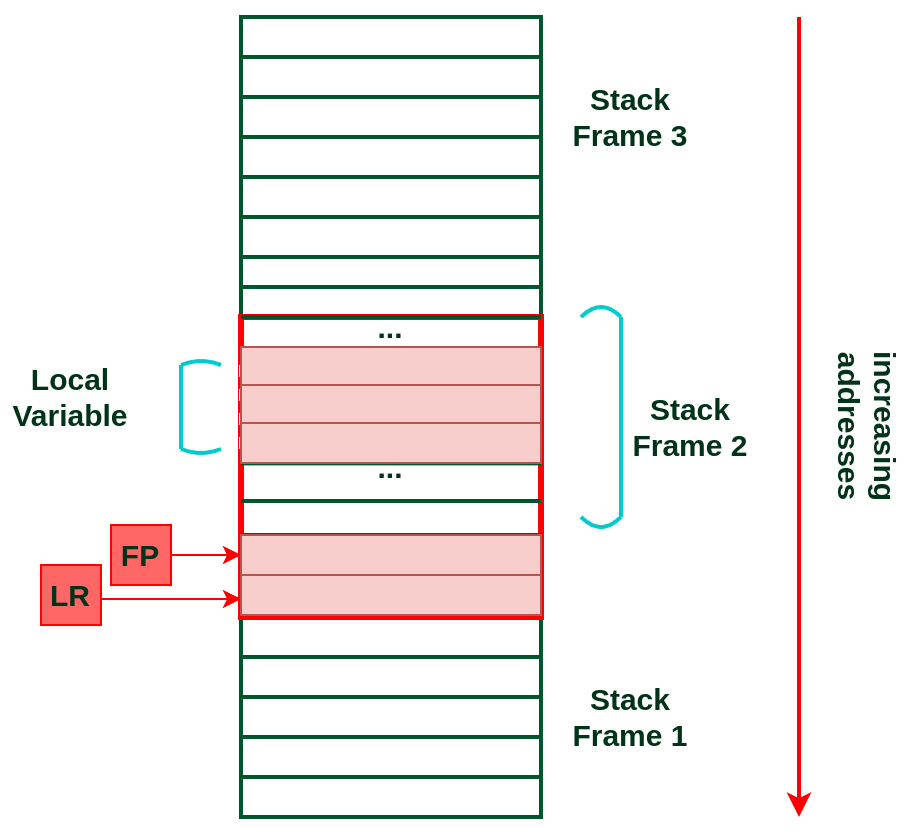

The diagram above was exported from draw.io. Its source (the exported page's mxGraphModel, read from the mxfile embedded in the PNG):
<mxGraphModel dx="903" dy="550" grid="1" gridSize="10" guides="1" tooltips="1" connect="1" arrows="1" fold="1" page="1" pageScale="1" pageWidth="850" pageHeight="1100" math="0" shadow="0">
  <root>
    <mxCell id="0" />
    <mxCell id="1" parent="0" />
    <mxCell id="stack_outline" value="" style="rounded=0;whiteSpace=wrap;html=1;fillColor=none;strokeColor=#00562C;strokeWidth=2;fontStyle=1;fontSize=15;fontColor=#00331A;" parent="1" vertex="1">
      <mxGeometry x="200" y="100" width="150" height="400" as="geometry" />
    </mxCell>
    <mxCell id="dots1" value="..." style="text;html=1;strokeColor=#FF0000;fillColor=none;align=center;verticalAlign=middle;whiteSpace=wrap;rounded=0;fontColor=#00331A;strokeWidth=3;fontStyle=1;fontSize=15;" parent="1" vertex="1">
      <mxGeometry x="200" y="250" width="150" height="150" as="geometry" />
    </mxCell>
    <mxCell id="line1" value="" style="endArrow=none;html=1;rounded=0;strokeColor=#00562C;strokeWidth=2;entryX=1;entryY=0.25;entryDx=0;entryDy=0;exitX=0;exitY=0.25;exitDx=0;exitDy=0;fontStyle=1;fontSize=15;fontColor=#00331A;" parent="1" source="stack_outline" target="stack_outline" edge="1">
      <mxGeometry width="50" height="50" relative="1" as="geometry">
        <mxPoint x="200" y="200" as="sourcePoint" />
        <mxPoint x="350" y="200" as="targetPoint" />
      </mxGeometry>
    </mxCell>
    <mxCell id="line2" value="" style="endArrow=none;html=1;rounded=0;strokeColor=#00562C;strokeWidth=2;entryX=1;entryY=0.375;entryDx=0;entryDy=0;exitX=0;exitY=0.375;exitDx=0;exitDy=0;fontStyle=1;fontSize=15;fontColor=#00331A;" parent="1" source="stack_outline" target="stack_outline" edge="1">
      <mxGeometry width="50" height="50" relative="1" as="geometry">
        <mxPoint x="200" y="250" as="sourcePoint" />
        <mxPoint x="350" y="250" as="targetPoint" />
      </mxGeometry>
    </mxCell>
    <mxCell id="line3" value="" style="endArrow=none;html=1;rounded=0;strokeColor=#00562C;strokeWidth=2;entryX=1;entryY=0.5;entryDx=0;entryDy=0;exitX=0;exitY=0.5;exitDx=0;exitDy=0;fontStyle=1;fontSize=15;fontColor=#00331A;" parent="1" edge="1">
      <mxGeometry width="50" height="50" relative="1" as="geometry">
        <mxPoint x="200" y="304.0000000000001" as="sourcePoint" />
        <mxPoint x="349.9999999999999" y="304.0000000000001" as="targetPoint" />
      </mxGeometry>
    </mxCell>
    <mxCell id="line4" value="" style="endArrow=none;html=1;rounded=0;strokeColor=#00562C;strokeWidth=2;entryX=1;entryY=0.625;entryDx=0;entryDy=0;exitX=0;exitY=0.625;exitDx=0;exitDy=0;fontStyle=1;fontSize=15;fontColor=#00331A;" parent="1" edge="1">
      <mxGeometry width="50" height="50" relative="1" as="geometry">
        <mxPoint x="200" y="359.0000000000001" as="sourcePoint" />
        <mxPoint x="349.99999999999994" y="359" as="targetPoint" />
      </mxGeometry>
    </mxCell>
    <mxCell id="line5" value="" style="endArrow=none;html=1;rounded=0;strokeColor=#00562C;strokeWidth=2;entryX=1;entryY=0.75;entryDx=0;entryDy=0;exitX=0;exitY=0.75;exitDx=0;exitDy=0;fontStyle=1;fontSize=15;fontColor=#00331A;" parent="1" edge="1">
      <mxGeometry width="50" height="50" relative="1" as="geometry">
        <mxPoint x="200" y="388" as="sourcePoint" />
        <mxPoint x="349.99999999999994" y="388" as="targetPoint" />
      </mxGeometry>
    </mxCell>
    <mxCell id="local_vars_brace" value="" style="rounded=0;whiteSpace=wrap;html=1;fillColor=none;strokeColor=#FFFFFF;strokeWidth=2;dashed=1;fontStyle=1;fontSize=15;fontColor=#00331A;" parent="1" vertex="1">
      <mxGeometry x="180" y="270" width="20" height="50" as="geometry" />
    </mxCell>
    <mxCell id="FP_block" value="FP" style="rounded=0;whiteSpace=wrap;html=1;fillColor=#FF6666;strokeColor=#FF0000;fontStyle=1;fontSize=15;fontColor=#00331A;" parent="1" vertex="1">
      <mxGeometry x="135" y="354" width="30" height="30" as="geometry" />
    </mxCell>
    <mxCell id="LR_block" value="LR" style="rounded=0;whiteSpace=wrap;html=1;fillColor=#FF6666;strokeColor=#FF0000;fontStyle=1;fontSize=15;fontColor=#00331A;" parent="1" vertex="1">
      <mxGeometry x="100" y="374" width="30" height="30" as="geometry" />
    </mxCell>
    <mxCell id="fp_arrow" style="edgeStyle=orthogonalEdgeStyle;rounded=0;orthogonalLoop=1;jettySize=auto;html=1;exitX=1;exitY=0.5;exitDx=0;exitDy=0;strokeColor=#FF0000;entryX=0;entryY=0.675;entryDx=0;entryDy=0;entryPerimeter=0;fontStyle=1;fontSize=15;fontColor=#00331A;" parent="1" source="FP_block" edge="1">
      <mxGeometry relative="1" as="geometry">
        <Array as="points" />
        <mxPoint x="200" y="369" as="targetPoint" />
      </mxGeometry>
    </mxCell>
    <mxCell id="lr_arrow" style="edgeStyle=orthogonalEdgeStyle;rounded=0;orthogonalLoop=1;jettySize=auto;html=1;exitX=1;exitY=0.5;exitDx=0;exitDy=0;strokeColor=#FF0000;fontStyle=1;fontSize=15;fontColor=#00331A;" parent="1" source="LR_block" edge="1">
      <mxGeometry relative="1" as="geometry">
        <Array as="points">
          <mxPoint x="200" y="391" />
        </Array>
        <mxPoint x="200" y="391" as="targetPoint" />
      </mxGeometry>
    </mxCell>
    <mxCell id="stack_frame3_label" value="Stack&lt;br&gt;Frame 3" style="text;html=1;strokeColor=none;fillColor=none;align=center;verticalAlign=middle;whiteSpace=wrap;rounded=0;fontColor=#00331A;fontStyle=1;fontSize=15;" parent="1" vertex="1">
      <mxGeometry x="360" y="130" width="70" height="40" as="geometry" />
    </mxCell>
    <mxCell id="stack_frame2_label" value="Stack&lt;br&gt;Frame 2" style="text;html=1;strokeColor=none;fillColor=none;align=center;verticalAlign=middle;whiteSpace=wrap;rounded=0;fontColor=#00331A;fontStyle=1;fontSize=15;" parent="1" vertex="1">
      <mxGeometry x="390" y="285" width="70" height="40" as="geometry" />
    </mxCell>
    <mxCell id="stack_frame1_label" value="Stack&lt;br&gt;Frame 1" style="text;html=1;strokeColor=none;fillColor=none;align=center;verticalAlign=middle;whiteSpace=wrap;rounded=0;fontColor=#00331A;fontStyle=1;fontSize=15;" parent="1" vertex="1">
      <mxGeometry x="360" y="430" width="70" height="40" as="geometry" />
    </mxCell>
    <mxCell id="addresses_arrow" style="endArrow=classic;html=1;rounded=0;strokeColor=#FF0000;strokeWidth=2;fontStyle=1;fontSize=15;fontColor=#00331A;" parent="1" edge="1">
      <mxGeometry width="50" height="50" relative="1" as="geometry">
        <mxPoint x="479" y="100" as="sourcePoint" />
        <mxPoint x="479" y="500" as="targetPoint" />
      </mxGeometry>
    </mxCell>
    <mxCell id="addr_label" value="increasing addresses" style="text;html=1;strokeColor=none;fillColor=none;align=center;verticalAlign=middle;whiteSpace=wrap;rounded=0;fontColor=#00331A;rotation=90;fontStyle=1;fontSize=15;" parent="1" vertex="1">
      <mxGeometry x="449" y="290" width="130" height="30" as="geometry" />
    </mxCell>
    <mxCell id="rzXqg3DvNrWkiES8HZlL-1" value="" style="endArrow=none;html=1;rounded=0;strokeColor=#00562C;strokeWidth=2;entryX=1;entryY=0.5;entryDx=0;entryDy=0;exitX=0;exitY=0.5;exitDx=0;exitDy=0;fontStyle=1;fontSize=15;fontColor=#00331A;" edge="1" parent="1">
      <mxGeometry width="50" height="50" relative="1" as="geometry">
        <mxPoint x="200" y="120" as="sourcePoint" />
        <mxPoint x="350" y="120" as="targetPoint" />
      </mxGeometry>
    </mxCell>
    <mxCell id="rzXqg3DvNrWkiES8HZlL-3" value="" style="endArrow=none;html=1;rounded=0;strokeColor=#00562C;strokeWidth=2;entryX=1;entryY=0.5;entryDx=0;entryDy=0;exitX=0;exitY=0.5;exitDx=0;exitDy=0;fontStyle=1;fontSize=15;fontColor=#00331A;" edge="1" parent="1">
      <mxGeometry width="50" height="50" relative="1" as="geometry">
        <mxPoint x="200" y="140" as="sourcePoint" />
        <mxPoint x="350" y="140" as="targetPoint" />
      </mxGeometry>
    </mxCell>
    <mxCell id="rzXqg3DvNrWkiES8HZlL-4" value="" style="endArrow=none;html=1;rounded=0;strokeColor=#00562C;strokeWidth=2;entryX=1;entryY=0.5;entryDx=0;entryDy=0;exitX=0;exitY=0.5;exitDx=0;exitDy=0;fontStyle=1;fontSize=15;fontColor=#00331A;" edge="1" parent="1">
      <mxGeometry width="50" height="50" relative="1" as="geometry">
        <mxPoint x="200" y="160" as="sourcePoint" />
        <mxPoint x="350" y="160" as="targetPoint" />
      </mxGeometry>
    </mxCell>
    <mxCell id="rzXqg3DvNrWkiES8HZlL-5" value="" style="endArrow=none;html=1;rounded=0;strokeColor=#00562C;strokeWidth=2;entryX=1;entryY=0.5;entryDx=0;entryDy=0;exitX=0;exitY=0.5;exitDx=0;exitDy=0;fontStyle=1;fontSize=15;fontColor=#00331A;" edge="1" parent="1">
      <mxGeometry width="50" height="50" relative="1" as="geometry">
        <mxPoint x="200" y="180" as="sourcePoint" />
        <mxPoint x="350" y="180" as="targetPoint" />
      </mxGeometry>
    </mxCell>
    <mxCell id="rzXqg3DvNrWkiES8HZlL-6" value="" style="endArrow=none;html=1;rounded=0;strokeColor=#00562C;strokeWidth=2;entryX=1;entryY=0.5;entryDx=0;entryDy=0;exitX=0;exitY=0.5;exitDx=0;exitDy=0;fontStyle=1;fontSize=15;fontColor=#00331A;" edge="1" parent="1">
      <mxGeometry width="50" height="50" relative="1" as="geometry">
        <mxPoint x="200" y="235" as="sourcePoint" />
        <mxPoint x="350" y="235" as="targetPoint" />
      </mxGeometry>
    </mxCell>
    <mxCell id="rzXqg3DvNrWkiES8HZlL-7" value="" style="endArrow=none;html=1;rounded=0;strokeColor=#00562C;strokeWidth=2;entryX=1;entryY=0.5;entryDx=0;entryDy=0;exitX=0;exitY=0.5;exitDx=0;exitDy=0;fontStyle=1;fontSize=15;fontColor=#00331A;" edge="1" parent="1" source="rzXqg3DvNrWkiES8HZlL-26">
      <mxGeometry width="50" height="50" relative="1" as="geometry">
        <mxPoint x="200" y="266" as="sourcePoint" />
        <mxPoint x="350" y="266" as="targetPoint" />
      </mxGeometry>
    </mxCell>
    <mxCell id="rzXqg3DvNrWkiES8HZlL-8" value="" style="endArrow=none;html=1;rounded=0;strokeColor=#00562C;strokeWidth=2;entryX=1;entryY=0.5;entryDx=0;entryDy=0;exitX=0;exitY=0.5;exitDx=0;exitDy=0;fontStyle=1;fontSize=15;fontColor=#00331A;" edge="1" parent="1">
      <mxGeometry width="50" height="50" relative="1" as="geometry">
        <mxPoint x="200" y="285" as="sourcePoint" />
        <mxPoint x="350" y="285" as="targetPoint" />
      </mxGeometry>
    </mxCell>
    <mxCell id="rzXqg3DvNrWkiES8HZlL-9" value="" style="endArrow=none;html=1;rounded=0;strokeColor=#00562C;strokeWidth=2;entryX=1;entryY=0.5;entryDx=0;entryDy=0;exitX=0;exitY=0.5;exitDx=0;exitDy=0;fontStyle=1;fontSize=15;fontColor=#00331A;" edge="1" parent="1">
      <mxGeometry width="50" height="50" relative="1" as="geometry">
        <mxPoint x="200" y="323.17" as="sourcePoint" />
        <mxPoint x="350" y="323.17" as="targetPoint" />
      </mxGeometry>
    </mxCell>
    <mxCell id="rzXqg3DvNrWkiES8HZlL-10" value="" style="endArrow=none;html=1;rounded=0;strokeColor=#00562C;strokeWidth=2;entryX=1;entryY=0.5;entryDx=0;entryDy=0;exitX=0;exitY=0.5;exitDx=0;exitDy=0;fontStyle=1;fontSize=15;fontColor=#00331A;" edge="1" parent="1">
      <mxGeometry width="50" height="50" relative="1" as="geometry">
        <mxPoint x="200" y="342" as="sourcePoint" />
        <mxPoint x="350" y="342" as="targetPoint" />
      </mxGeometry>
    </mxCell>
    <mxCell id="rzXqg3DvNrWkiES8HZlL-11" value="" style="endArrow=none;html=1;rounded=0;strokeColor=#00562C;strokeWidth=2;entryX=1;entryY=0.5;entryDx=0;entryDy=0;exitX=0;exitY=0.5;exitDx=0;exitDy=0;fontStyle=1;fontSize=15;fontColor=#00331A;" edge="1" parent="1">
      <mxGeometry width="50" height="50" relative="1" as="geometry">
        <mxPoint x="200" y="373" as="sourcePoint" />
        <mxPoint x="350" y="373" as="targetPoint" />
      </mxGeometry>
    </mxCell>
    <mxCell id="rzXqg3DvNrWkiES8HZlL-14" value="" style="group;fontStyle=1;fontSize=15;fontColor=#00331A;" vertex="1" connectable="0" parent="1">
      <mxGeometry x="370" y="240" width="20" height="120" as="geometry" />
    </mxCell>
    <mxCell id="frame2_brace" value="" style="endArrow=none;html=1;rounded=0;strokeColor=#00CCCC;strokeWidth=2;curved=1;fontStyle=1;fontSize=15;fontColor=#00331A;" parent="rzXqg3DvNrWkiES8HZlL-14" edge="1">
      <mxGeometry width="50" height="50" relative="1" as="geometry">
        <mxPoint y="10" as="sourcePoint" />
        <mxPoint x="20" y="10" as="targetPoint" />
        <Array as="points">
          <mxPoint x="10" />
        </Array>
      </mxGeometry>
    </mxCell>
    <mxCell id="frame2_brace2" value="" style="endArrow=none;html=1;rounded=0;strokeColor=#00CCCC;strokeWidth=2;curved=1;fontStyle=1;fontSize=15;fontColor=#00331A;" parent="rzXqg3DvNrWkiES8HZlL-14" edge="1">
      <mxGeometry width="50" height="50" relative="1" as="geometry">
        <mxPoint y="110" as="sourcePoint" />
        <mxPoint x="20" y="110" as="targetPoint" />
        <Array as="points">
          <mxPoint x="10" y="120" />
        </Array>
      </mxGeometry>
    </mxCell>
    <mxCell id="frame2_brace_vert" value="" style="endArrow=none;html=1;rounded=0;strokeColor=#00CCCC;strokeWidth=2;fontStyle=1;fontSize=15;fontColor=#00331A;" parent="rzXqg3DvNrWkiES8HZlL-14" edge="1">
      <mxGeometry width="50" height="50" relative="1" as="geometry">
        <mxPoint x="20" y="110" as="sourcePoint" />
        <mxPoint x="20" y="10" as="targetPoint" />
      </mxGeometry>
    </mxCell>
    <mxCell id="rzXqg3DvNrWkiES8HZlL-15" value="" style="group;rotation=-180;fontStyle=1;fontSize=15;fontColor=#00331A;" vertex="1" connectable="0" parent="1">
      <mxGeometry x="170" y="270" width="20" height="50" as="geometry" />
    </mxCell>
    <mxCell id="rzXqg3DvNrWkiES8HZlL-16" value="" style="endArrow=none;html=1;rounded=0;strokeColor=#00CCCC;strokeWidth=2;curved=1;fontStyle=1;fontSize=15;fontColor=#00331A;" edge="1" parent="rzXqg3DvNrWkiES8HZlL-15">
      <mxGeometry width="50" height="50" relative="1" as="geometry">
        <mxPoint x="20" y="46" as="sourcePoint" />
        <mxPoint y="46" as="targetPoint" />
        <Array as="points">
          <mxPoint x="10" y="50" />
        </Array>
      </mxGeometry>
    </mxCell>
    <mxCell id="rzXqg3DvNrWkiES8HZlL-17" value="" style="endArrow=none;html=1;rounded=0;strokeColor=#00CCCC;strokeWidth=2;curved=1;fontStyle=1;fontSize=15;fontColor=#00331A;" edge="1" parent="rzXqg3DvNrWkiES8HZlL-15">
      <mxGeometry width="50" height="50" relative="1" as="geometry">
        <mxPoint x="20" y="4" as="sourcePoint" />
        <mxPoint y="4" as="targetPoint" />
        <Array as="points">
          <mxPoint x="10" />
        </Array>
      </mxGeometry>
    </mxCell>
    <mxCell id="rzXqg3DvNrWkiES8HZlL-18" value="" style="endArrow=none;html=1;rounded=0;strokeColor=#00CCCC;strokeWidth=2;fontStyle=1;fontSize=15;fontColor=#00331A;" edge="1" parent="rzXqg3DvNrWkiES8HZlL-15">
      <mxGeometry width="50" height="50" relative="1" as="geometry">
        <mxPoint y="4" as="sourcePoint" />
        <mxPoint y="46" as="targetPoint" />
      </mxGeometry>
    </mxCell>
    <mxCell id="rzXqg3DvNrWkiES8HZlL-20" value="Local Variable" style="text;html=1;strokeColor=none;fillColor=none;align=center;verticalAlign=middle;whiteSpace=wrap;rounded=0;fontColor=#00331A;fontStyle=1;fontSize=15;" vertex="1" parent="1">
      <mxGeometry x="80" y="270" width="70" height="40" as="geometry" />
    </mxCell>
    <mxCell id="rzXqg3DvNrWkiES8HZlL-23" value="&lt;span style=&quot;color: rgb(0, 51, 26); font-size: 15px; font-weight: 700;&quot;&gt;...&lt;/span&gt;" style="text;html=1;align=center;verticalAlign=middle;whiteSpace=wrap;rounded=0;" vertex="1" parent="1">
      <mxGeometry x="245" y="240" width="60" height="30" as="geometry" />
    </mxCell>
    <mxCell id="rzXqg3DvNrWkiES8HZlL-27" value="" style="endArrow=none;html=1;rounded=0;strokeColor=#00562C;strokeWidth=2;entryX=1;entryY=0.5;entryDx=0;entryDy=0;exitX=0;exitY=0.5;exitDx=0;exitDy=0;fontStyle=1;fontSize=15;fontColor=#00331A;" edge="1" parent="1" target="rzXqg3DvNrWkiES8HZlL-26">
      <mxGeometry width="50" height="50" relative="1" as="geometry">
        <mxPoint x="200" y="266" as="sourcePoint" />
        <mxPoint x="350" y="266" as="targetPoint" />
      </mxGeometry>
    </mxCell>
    <mxCell id="rzXqg3DvNrWkiES8HZlL-26" value="" style="rounded=0;whiteSpace=wrap;html=1;fillColor=#f8cecc;strokeColor=#b85450;" vertex="1" parent="1">
      <mxGeometry x="200" y="265" width="150" height="20" as="geometry" />
    </mxCell>
    <mxCell id="rzXqg3DvNrWkiES8HZlL-28" value="" style="rounded=0;whiteSpace=wrap;html=1;fillColor=#f8cecc;strokeColor=#b85450;" vertex="1" parent="1">
      <mxGeometry x="200" y="284" width="150" height="20" as="geometry" />
    </mxCell>
    <mxCell id="rzXqg3DvNrWkiES8HZlL-29" value="" style="rounded=0;whiteSpace=wrap;html=1;fillColor=#f8cecc;strokeColor=#b85450;" vertex="1" parent="1">
      <mxGeometry x="200" y="303" width="150" height="20" as="geometry" />
    </mxCell>
    <mxCell id="rzXqg3DvNrWkiES8HZlL-30" value="" style="rounded=0;whiteSpace=wrap;html=1;fillColor=#f8cecc;strokeColor=#b85450;" vertex="1" parent="1">
      <mxGeometry x="200" y="359" width="150" height="20" as="geometry" />
    </mxCell>
    <mxCell id="rzXqg3DvNrWkiES8HZlL-31" value="" style="rounded=0;whiteSpace=wrap;html=1;fillColor=#f8cecc;strokeColor=#b85450;" vertex="1" parent="1">
      <mxGeometry x="200" y="379" width="150" height="20" as="geometry" />
    </mxCell>
    <mxCell id="rzXqg3DvNrWkiES8HZlL-33" value="" style="endArrow=none;html=1;rounded=0;strokeColor=#00562C;strokeWidth=2;entryX=1;entryY=0.25;entryDx=0;entryDy=0;exitX=0;exitY=0.25;exitDx=0;exitDy=0;fontStyle=1;fontSize=15;fontColor=#00331A;" edge="1" parent="1">
      <mxGeometry width="50" height="50" relative="1" as="geometry">
        <mxPoint x="200" y="220" as="sourcePoint" />
        <mxPoint x="350" y="220" as="targetPoint" />
      </mxGeometry>
    </mxCell>
    <mxCell id="rzXqg3DvNrWkiES8HZlL-34" value="" style="endArrow=none;html=1;rounded=0;strokeColor=#00562C;strokeWidth=2;entryX=1;entryY=0.25;entryDx=0;entryDy=0;exitX=0;exitY=0.25;exitDx=0;exitDy=0;fontStyle=1;fontSize=15;fontColor=#00331A;" edge="1" parent="1">
      <mxGeometry width="50" height="50" relative="1" as="geometry">
        <mxPoint x="200" y="420" as="sourcePoint" />
        <mxPoint x="350" y="420" as="targetPoint" />
      </mxGeometry>
    </mxCell>
    <mxCell id="rzXqg3DvNrWkiES8HZlL-35" value="" style="endArrow=none;html=1;rounded=0;strokeColor=#00562C;strokeWidth=2;entryX=1;entryY=0.25;entryDx=0;entryDy=0;exitX=0;exitY=0.25;exitDx=0;exitDy=0;fontStyle=1;fontSize=15;fontColor=#00331A;" edge="1" parent="1">
      <mxGeometry width="50" height="50" relative="1" as="geometry">
        <mxPoint x="200" y="440" as="sourcePoint" />
        <mxPoint x="350" y="440" as="targetPoint" />
      </mxGeometry>
    </mxCell>
    <mxCell id="rzXqg3DvNrWkiES8HZlL-36" value="" style="endArrow=none;html=1;rounded=0;strokeColor=#00562C;strokeWidth=2;entryX=1;entryY=0.25;entryDx=0;entryDy=0;exitX=0;exitY=0.25;exitDx=0;exitDy=0;fontStyle=1;fontSize=15;fontColor=#00331A;" edge="1" parent="1">
      <mxGeometry width="50" height="50" relative="1" as="geometry">
        <mxPoint x="200" y="480" as="sourcePoint" />
        <mxPoint x="350" y="480" as="targetPoint" />
      </mxGeometry>
    </mxCell>
    <mxCell id="rzXqg3DvNrWkiES8HZlL-37" value="" style="endArrow=none;html=1;rounded=0;strokeColor=#00562C;strokeWidth=2;entryX=1;entryY=0.25;entryDx=0;entryDy=0;exitX=0;exitY=0.25;exitDx=0;exitDy=0;fontStyle=1;fontSize=15;fontColor=#00331A;" edge="1" parent="1">
      <mxGeometry width="50" height="50" relative="1" as="geometry">
        <mxPoint x="200" y="460" as="sourcePoint" />
        <mxPoint x="350" y="460" as="targetPoint" />
      </mxGeometry>
    </mxCell>
  </root>
</mxGraphModel>